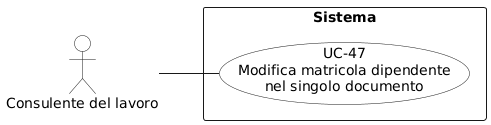

The diagram above was rendered by PlantUML. Its source (embedded in the PNG):
@startuml
left to right direction
skinparam packageStyle rectangle
skinparam usecaseBackgroundColor White
skinparam actorBackgroundColor White

actor "Consulente del lavoro" as consulente

rectangle "Sistema" {
  usecase "UC-47\nModifica matricola dipendente\nnel singolo documento" as uc47
}

consulente -- uc47
@enduml